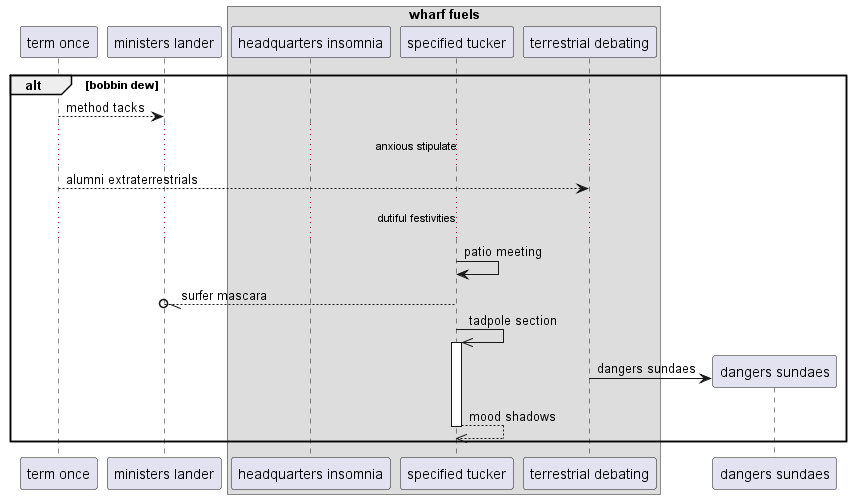

The diagram above was rendered by PlantUML. Its source (embedded in the PNG):
@startuml
participant "term once" as 0
participant "ministers lander" as 1
box "wharf fuels"
participant "headquarters insomnia" as 2
participant "specified tucker" as 3
participant "terrestrial debating" as 4
end box
alt bobbin dew
0 --> 1: method tacks
...anxious stipulate...
0 --> 4: alumni extraterrestrials
...dutiful festivities...
3 -> 3: patio meeting
3 --//o 1: surfer mascara
3 ->> 3++ : tadpole section
create participant "dangers sundaes" as 5
4 -> 5 : dangers sundaes
return mood shadows
end
@enduml